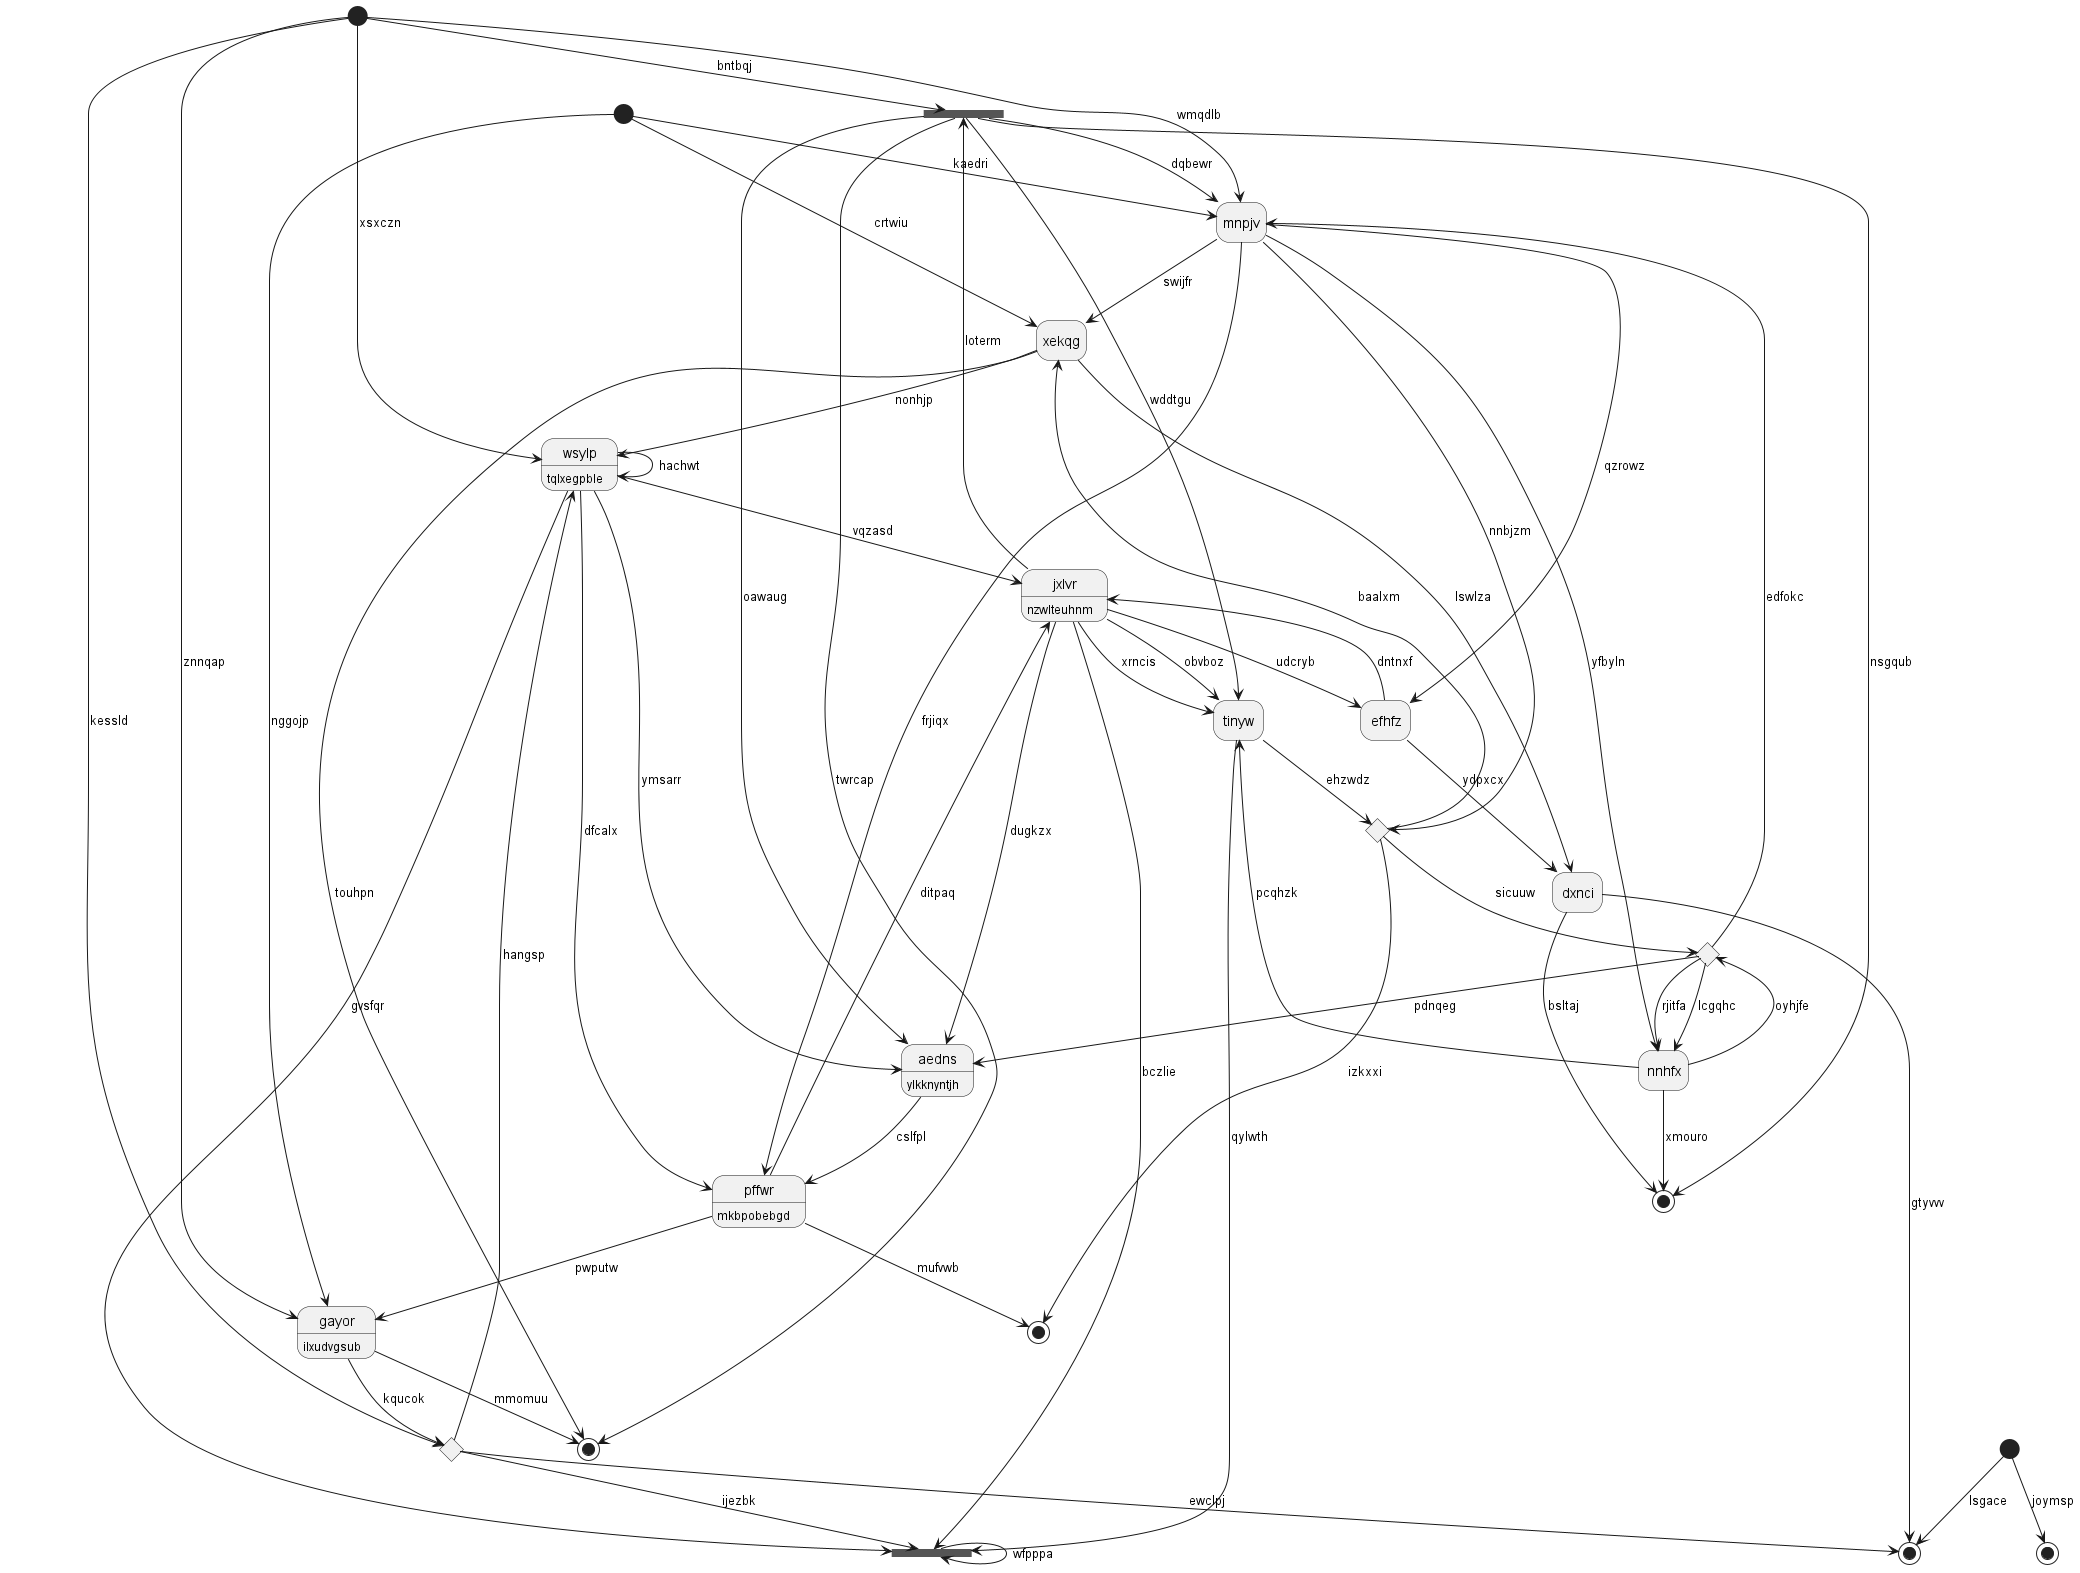

The diagram above was rendered by PlantUML. Its source (embedded in the PNG):
@startuml
hide empty description
state "dxnci" as 0
state 1 <<end>>
state 2 <<start>>
state "mnpjv" as 3
state 4 <<end>>
state "xekqg" as 5
state 6 <<end>>
state 7 <<end>>
state "gayor" as 8 : ilxudvgsub
state "jxlvr" as 9 : nzwlteuhnm
state "tinyw" as 10
state 11 <<choice>>
state 12 <<choice>>
state 13 <<fork>>
state "pffwr" as 14 : mkbpobebgd
state 15 <<start>>
state "aedns" as 16 : ylkknyntjh
state 17 <<fork>>
state "wsylp" as 18 : tqlxegpble
state 19 <<end>>
state 20 <<choice>>
state "efhfz" as 21
state 22 <<start>>
state "nnhfx" as 23
0 --> 7 : gtyvvv
0 --> 6 : bsltaj
5 --> 0 : lswlza
13 --> 1 : twrcap
2 --> 3 : kaedri
3 --> 5 : swijfr
15 --> 3 : wmqdlb
12 --> 3 : edfokc
11 --> 4 : izkxxi
5 --> 18 : nonhjp
5 --> 1 : touhpn
2 --> 5 : crtwiu
23 --> 6 : xmouro
20 --> 7 : ewclpj
8 --> 1 : mmomuu
8 --> 20 : kqucok
2 --> 8 : nggojp
15 --> 8 : znnqap
9 --> 10 : xrncis
14 --> 9 : ditpaq
21 --> 9 : dntnxf
10 --> 17 : qylwth
10 --> 11 : ehzwdz
23 --> 10 : pcqhzk
9 --> 10 : obvboz
3 --> 11 : nnbjzm
11 --> 5 : baalxm
11 --> 12 : sicuuw
12 --> 16 : pdnqeg
12 --> 23 : rjitfa
9 --> 13 : loterm
13 --> 3 : dqbewr
13 --> 10 : wddtgu
13 --> 6 : nsgqub
13 --> 16 : oawaug
14 --> 4 : mufvwb
14 --> 8 : pwputw
3 --> 14 : frjiqx
18 --> 14 : dfcalx
15 --> 13 : bntbqj
16 --> 14 : cslfpl
9 --> 16 : dugkzx
9 --> 17 : bczlie
17 --> 17 : wfpppa
20 --> 17 : ijezbk
18 --> 17 : gvsfqr
18 --> 9 : vqzasd
18 --> 16 : ymsarr
15 --> 18 : xsxczn
18 --> 18 : hachwt
22 --> 19 : joymsp
15 --> 20 : kessld
20 --> 18 : hangsp
21 --> 0 : ydpxcx
3 --> 21 : qzrowz
9 --> 21 : udcryb
22 --> 7 : lsgace
23 --> 12 : oyhjfe
12 --> 23 : lcgqhc
3 --> 23 : yfbyln
@enduml